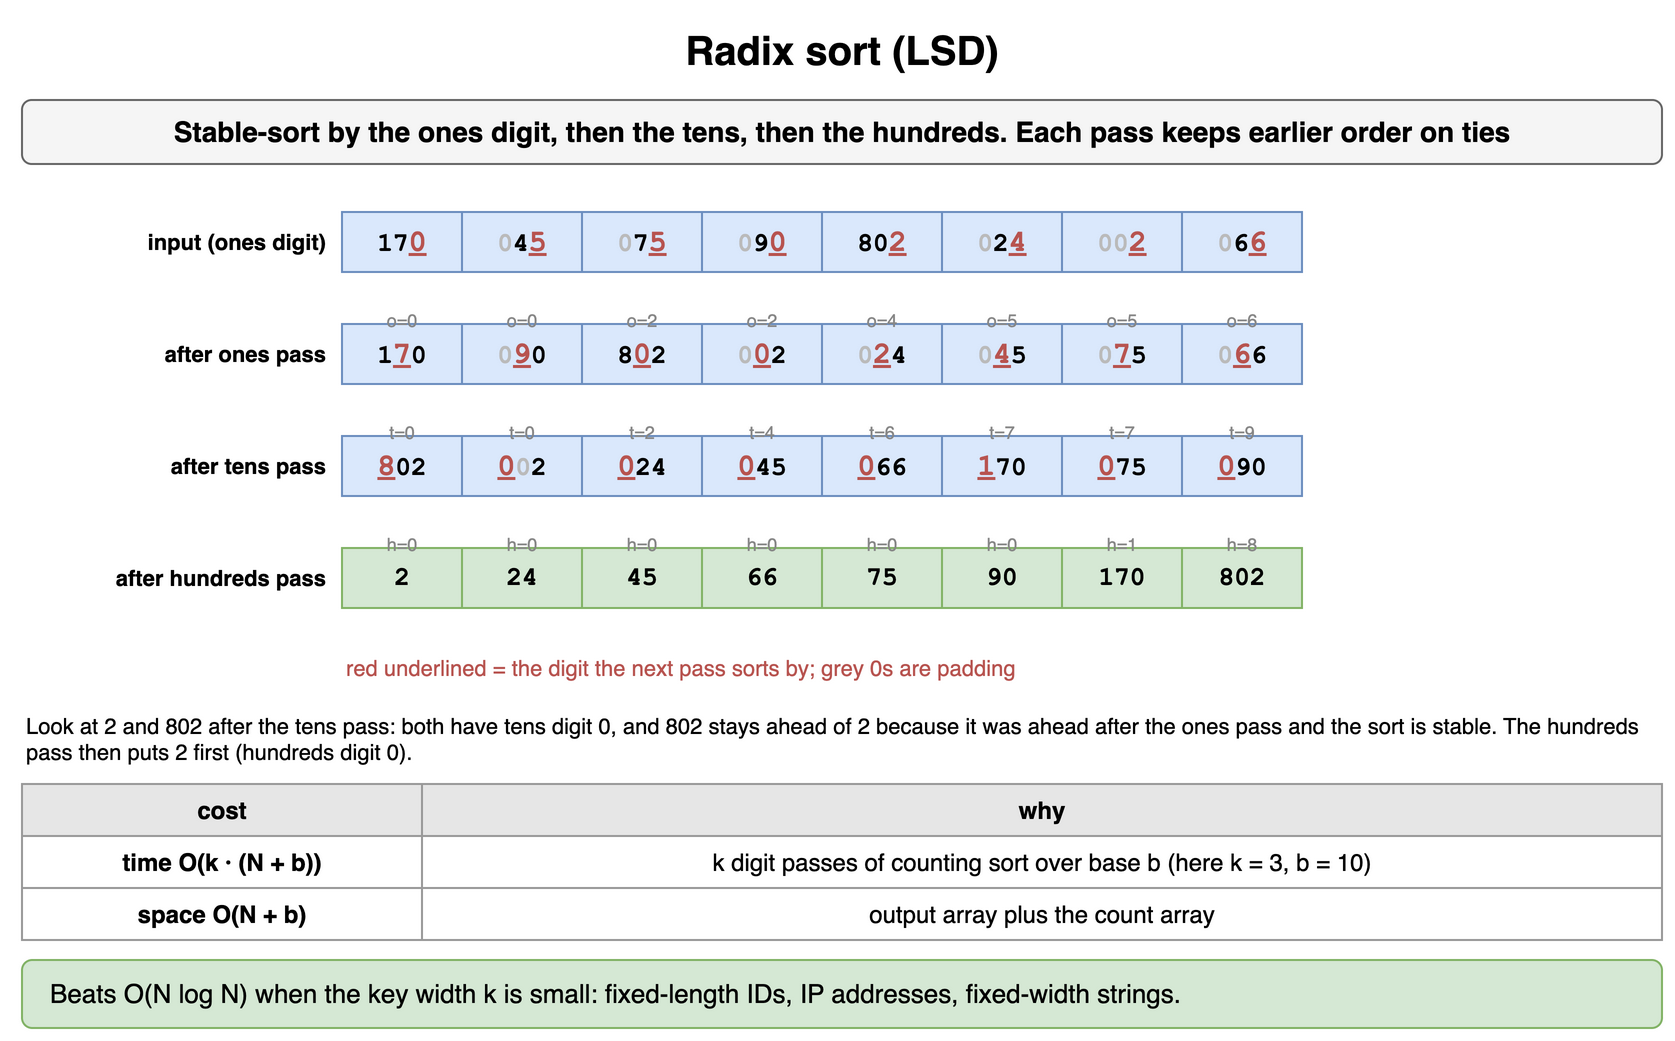

The diagram above was exported from draw.io. Its source (the exported page's mxGraphModel, read from the mxfile embedded in the PNG):
<mxGraphModel dx="900" dy="532" grid="1" gridSize="10" guides="1" tooltips="1" connect="1" arrows="1" fold="1" page="1" pageScale="1" pageWidth="900" pageHeight="532" math="0" shadow="0">
  <root>
    <mxCell id="0" />
    <mxCell id="1" parent="0" />
    <mxCell id="s91" value="Radix sort (LSD)" style="text;html=1;align=center;verticalAlign=middle;whiteSpace=wrap;fontSize=20;fontStyle=1;" vertex="1" parent="1">
      <mxGeometry x="40" y="10" width="820" height="30" as="geometry" />
    </mxCell>
    <mxCell id="s92" value="Stable-sort by the ones digit, then the tens, then the hundreds. Each pass keeps earlier order on ties" style="rounded=1;whiteSpace=wrap;html=1;fillColor=#f5f5f5;strokeColor=#666666;fontStyle=1;fontSize=14;" vertex="1" parent="1">
      <mxGeometry x="40" y="50" width="820" height="32" as="geometry" />
    </mxCell>
    <mxCell id="s93" value="input (ones digit)" style="text;html=1;whiteSpace=wrap;fontSize=11;align=right;verticalAlign=middle;fontStyle=1;" vertex="1" parent="1">
      <mxGeometry x="44" y="106" width="150" height="30" as="geometry" />
    </mxCell>
    <mxCell id="s94" value="17&lt;span style=&quot;color:#b85450;font-size:15px;&quot;&gt;&lt;u&gt;0&lt;/u&gt;&lt;/span&gt;" style="rounded=0;whiteSpace=wrap;html=1;fontFamily=Courier New;fontStyle=1;fontSize=13;fillColor=#dae8fc;strokeColor=#6c8ebf;" vertex="1" parent="1">
      <mxGeometry x="200" y="106" width="60" height="30" as="geometry" />
    </mxCell>
    <mxCell id="s95" value="&lt;span style=&quot;color:#bbbbbb;&quot;&gt;0&lt;/span&gt;4&lt;span style=&quot;color:#b85450;font-size:15px;&quot;&gt;&lt;u&gt;5&lt;/u&gt;&lt;/span&gt;" style="rounded=0;whiteSpace=wrap;html=1;fontFamily=Courier New;fontStyle=1;fontSize=13;fillColor=#dae8fc;strokeColor=#6c8ebf;" vertex="1" parent="1">
      <mxGeometry x="260" y="106" width="60" height="30" as="geometry" />
    </mxCell>
    <mxCell id="s96" value="&lt;span style=&quot;color:#bbbbbb;&quot;&gt;0&lt;/span&gt;7&lt;span style=&quot;color:#b85450;font-size:15px;&quot;&gt;&lt;u&gt;5&lt;/u&gt;&lt;/span&gt;" style="rounded=0;whiteSpace=wrap;html=1;fontFamily=Courier New;fontStyle=1;fontSize=13;fillColor=#dae8fc;strokeColor=#6c8ebf;" vertex="1" parent="1">
      <mxGeometry x="320" y="106" width="60" height="30" as="geometry" />
    </mxCell>
    <mxCell id="s97" value="&lt;span style=&quot;color:#bbbbbb;&quot;&gt;0&lt;/span&gt;9&lt;span style=&quot;color:#b85450;font-size:15px;&quot;&gt;&lt;u&gt;0&lt;/u&gt;&lt;/span&gt;" style="rounded=0;whiteSpace=wrap;html=1;fontFamily=Courier New;fontStyle=1;fontSize=13;fillColor=#dae8fc;strokeColor=#6c8ebf;" vertex="1" parent="1">
      <mxGeometry x="380" y="106" width="60" height="30" as="geometry" />
    </mxCell>
    <mxCell id="s98" value="80&lt;span style=&quot;color:#b85450;font-size:15px;&quot;&gt;&lt;u&gt;2&lt;/u&gt;&lt;/span&gt;" style="rounded=0;whiteSpace=wrap;html=1;fontFamily=Courier New;fontStyle=1;fontSize=13;fillColor=#dae8fc;strokeColor=#6c8ebf;" vertex="1" parent="1">
      <mxGeometry x="440" y="106" width="60" height="30" as="geometry" />
    </mxCell>
    <mxCell id="s99" value="&lt;span style=&quot;color:#bbbbbb;&quot;&gt;0&lt;/span&gt;2&lt;span style=&quot;color:#b85450;font-size:15px;&quot;&gt;&lt;u&gt;4&lt;/u&gt;&lt;/span&gt;" style="rounded=0;whiteSpace=wrap;html=1;fontFamily=Courier New;fontStyle=1;fontSize=13;fillColor=#dae8fc;strokeColor=#6c8ebf;" vertex="1" parent="1">
      <mxGeometry x="500" y="106" width="60" height="30" as="geometry" />
    </mxCell>
    <mxCell id="s910" value="&lt;span style=&quot;color:#bbbbbb;&quot;&gt;0&lt;/span&gt;&lt;span style=&quot;color:#bbbbbb;&quot;&gt;0&lt;/span&gt;&lt;span style=&quot;color:#b85450;font-size:15px;&quot;&gt;&lt;u&gt;2&lt;/u&gt;&lt;/span&gt;" style="rounded=0;whiteSpace=wrap;html=1;fontFamily=Courier New;fontStyle=1;fontSize=13;fillColor=#dae8fc;strokeColor=#6c8ebf;" vertex="1" parent="1">
      <mxGeometry x="560" y="106" width="60" height="30" as="geometry" />
    </mxCell>
    <mxCell id="s911" value="&lt;span style=&quot;color:#bbbbbb;&quot;&gt;0&lt;/span&gt;6&lt;span style=&quot;color:#b85450;font-size:15px;&quot;&gt;&lt;u&gt;6&lt;/u&gt;&lt;/span&gt;" style="rounded=0;whiteSpace=wrap;html=1;fontFamily=Courier New;fontStyle=1;fontSize=13;fillColor=#dae8fc;strokeColor=#6c8ebf;" vertex="1" parent="1">
      <mxGeometry x="620" y="106" width="60" height="30" as="geometry" />
    </mxCell>
    <mxCell id="s912" value="after ones pass" style="text;html=1;whiteSpace=wrap;fontSize=11;align=right;verticalAlign=middle;fontStyle=1;" vertex="1" parent="1">
      <mxGeometry x="44" y="162" width="150" height="30" as="geometry" />
    </mxCell>
    <mxCell id="s913" value="1&lt;span style=&quot;color:#b85450;font-size:15px;&quot;&gt;&lt;u&gt;7&lt;/u&gt;&lt;/span&gt;0" style="rounded=0;whiteSpace=wrap;html=1;fontFamily=Courier New;fontStyle=1;fontSize=13;fillColor=#dae8fc;strokeColor=#6c8ebf;" vertex="1" parent="1">
      <mxGeometry x="200" y="162" width="60" height="30" as="geometry" />
    </mxCell>
    <mxCell id="s914" value="&lt;span style=&quot;color:#bbbbbb;&quot;&gt;0&lt;/span&gt;&lt;span style=&quot;color:#b85450;font-size:15px;&quot;&gt;&lt;u&gt;9&lt;/u&gt;&lt;/span&gt;0" style="rounded=0;whiteSpace=wrap;html=1;fontFamily=Courier New;fontStyle=1;fontSize=13;fillColor=#dae8fc;strokeColor=#6c8ebf;" vertex="1" parent="1">
      <mxGeometry x="260" y="162" width="60" height="30" as="geometry" />
    </mxCell>
    <mxCell id="s915" value="8&lt;span style=&quot;color:#b85450;font-size:15px;&quot;&gt;&lt;u&gt;0&lt;/u&gt;&lt;/span&gt;2" style="rounded=0;whiteSpace=wrap;html=1;fontFamily=Courier New;fontStyle=1;fontSize=13;fillColor=#dae8fc;strokeColor=#6c8ebf;" vertex="1" parent="1">
      <mxGeometry x="320" y="162" width="60" height="30" as="geometry" />
    </mxCell>
    <mxCell id="s916" value="&lt;span style=&quot;color:#bbbbbb;&quot;&gt;0&lt;/span&gt;&lt;span style=&quot;color:#b85450;font-size:15px;&quot;&gt;&lt;u&gt;0&lt;/u&gt;&lt;/span&gt;2" style="rounded=0;whiteSpace=wrap;html=1;fontFamily=Courier New;fontStyle=1;fontSize=13;fillColor=#dae8fc;strokeColor=#6c8ebf;" vertex="1" parent="1">
      <mxGeometry x="380" y="162" width="60" height="30" as="geometry" />
    </mxCell>
    <mxCell id="s917" value="&lt;span style=&quot;color:#bbbbbb;&quot;&gt;0&lt;/span&gt;&lt;span style=&quot;color:#b85450;font-size:15px;&quot;&gt;&lt;u&gt;2&lt;/u&gt;&lt;/span&gt;4" style="rounded=0;whiteSpace=wrap;html=1;fontFamily=Courier New;fontStyle=1;fontSize=13;fillColor=#dae8fc;strokeColor=#6c8ebf;" vertex="1" parent="1">
      <mxGeometry x="440" y="162" width="60" height="30" as="geometry" />
    </mxCell>
    <mxCell id="s918" value="&lt;span style=&quot;color:#bbbbbb;&quot;&gt;0&lt;/span&gt;&lt;span style=&quot;color:#b85450;font-size:15px;&quot;&gt;&lt;u&gt;4&lt;/u&gt;&lt;/span&gt;5" style="rounded=0;whiteSpace=wrap;html=1;fontFamily=Courier New;fontStyle=1;fontSize=13;fillColor=#dae8fc;strokeColor=#6c8ebf;" vertex="1" parent="1">
      <mxGeometry x="500" y="162" width="60" height="30" as="geometry" />
    </mxCell>
    <mxCell id="s919" value="&lt;span style=&quot;color:#bbbbbb;&quot;&gt;0&lt;/span&gt;&lt;span style=&quot;color:#b85450;font-size:15px;&quot;&gt;&lt;u&gt;7&lt;/u&gt;&lt;/span&gt;5" style="rounded=0;whiteSpace=wrap;html=1;fontFamily=Courier New;fontStyle=1;fontSize=13;fillColor=#dae8fc;strokeColor=#6c8ebf;" vertex="1" parent="1">
      <mxGeometry x="560" y="162" width="60" height="30" as="geometry" />
    </mxCell>
    <mxCell id="s920" value="&lt;span style=&quot;color:#bbbbbb;&quot;&gt;0&lt;/span&gt;&lt;span style=&quot;color:#b85450;font-size:15px;&quot;&gt;&lt;u&gt;6&lt;/u&gt;&lt;/span&gt;6" style="rounded=0;whiteSpace=wrap;html=1;fontFamily=Courier New;fontStyle=1;fontSize=13;fillColor=#dae8fc;strokeColor=#6c8ebf;" vertex="1" parent="1">
      <mxGeometry x="620" y="162" width="60" height="30" as="geometry" />
    </mxCell>
    <mxCell id="s921" value="o=0" style="text;html=1;whiteSpace=wrap;fontSize=11;fontSize=9;align=center;fontColor=#888888;" vertex="1" parent="1">
      <mxGeometry x="200" y="148" width="60" height="13" as="geometry" />
    </mxCell>
    <mxCell id="s922" value="o=0" style="text;html=1;whiteSpace=wrap;fontSize=11;fontSize=9;align=center;fontColor=#888888;" vertex="1" parent="1">
      <mxGeometry x="260" y="148" width="60" height="13" as="geometry" />
    </mxCell>
    <mxCell id="s923" value="o=2" style="text;html=1;whiteSpace=wrap;fontSize=11;fontSize=9;align=center;fontColor=#888888;" vertex="1" parent="1">
      <mxGeometry x="320" y="148" width="60" height="13" as="geometry" />
    </mxCell>
    <mxCell id="s924" value="o=2" style="text;html=1;whiteSpace=wrap;fontSize=11;fontSize=9;align=center;fontColor=#888888;" vertex="1" parent="1">
      <mxGeometry x="380" y="148" width="60" height="13" as="geometry" />
    </mxCell>
    <mxCell id="s925" value="o=4" style="text;html=1;whiteSpace=wrap;fontSize=11;fontSize=9;align=center;fontColor=#888888;" vertex="1" parent="1">
      <mxGeometry x="440" y="148" width="60" height="13" as="geometry" />
    </mxCell>
    <mxCell id="s926" value="o=5" style="text;html=1;whiteSpace=wrap;fontSize=11;fontSize=9;align=center;fontColor=#888888;" vertex="1" parent="1">
      <mxGeometry x="500" y="148" width="60" height="13" as="geometry" />
    </mxCell>
    <mxCell id="s927" value="o=5" style="text;html=1;whiteSpace=wrap;fontSize=11;fontSize=9;align=center;fontColor=#888888;" vertex="1" parent="1">
      <mxGeometry x="560" y="148" width="60" height="13" as="geometry" />
    </mxCell>
    <mxCell id="s928" value="o=6" style="text;html=1;whiteSpace=wrap;fontSize=11;fontSize=9;align=center;fontColor=#888888;" vertex="1" parent="1">
      <mxGeometry x="620" y="148" width="60" height="13" as="geometry" />
    </mxCell>
    <mxCell id="s929" value="after tens pass" style="text;html=1;whiteSpace=wrap;fontSize=11;align=right;verticalAlign=middle;fontStyle=1;" vertex="1" parent="1">
      <mxGeometry x="44" y="218" width="150" height="30" as="geometry" />
    </mxCell>
    <mxCell id="s930" value="&lt;span style=&quot;color:#b85450;font-size:15px;&quot;&gt;&lt;u&gt;8&lt;/u&gt;&lt;/span&gt;02" style="rounded=0;whiteSpace=wrap;html=1;fontFamily=Courier New;fontStyle=1;fontSize=13;fillColor=#dae8fc;strokeColor=#6c8ebf;" vertex="1" parent="1">
      <mxGeometry x="200" y="218" width="60" height="30" as="geometry" />
    </mxCell>
    <mxCell id="s931" value="&lt;span style=&quot;color:#b85450;font-size:15px;&quot;&gt;&lt;u&gt;0&lt;/u&gt;&lt;/span&gt;&lt;span style=&quot;color:#bbbbbb;&quot;&gt;0&lt;/span&gt;2" style="rounded=0;whiteSpace=wrap;html=1;fontFamily=Courier New;fontStyle=1;fontSize=13;fillColor=#dae8fc;strokeColor=#6c8ebf;" vertex="1" parent="1">
      <mxGeometry x="260" y="218" width="60" height="30" as="geometry" />
    </mxCell>
    <mxCell id="s932" value="&lt;span style=&quot;color:#b85450;font-size:15px;&quot;&gt;&lt;u&gt;0&lt;/u&gt;&lt;/span&gt;24" style="rounded=0;whiteSpace=wrap;html=1;fontFamily=Courier New;fontStyle=1;fontSize=13;fillColor=#dae8fc;strokeColor=#6c8ebf;" vertex="1" parent="1">
      <mxGeometry x="320" y="218" width="60" height="30" as="geometry" />
    </mxCell>
    <mxCell id="s933" value="&lt;span style=&quot;color:#b85450;font-size:15px;&quot;&gt;&lt;u&gt;0&lt;/u&gt;&lt;/span&gt;45" style="rounded=0;whiteSpace=wrap;html=1;fontFamily=Courier New;fontStyle=1;fontSize=13;fillColor=#dae8fc;strokeColor=#6c8ebf;" vertex="1" parent="1">
      <mxGeometry x="380" y="218" width="60" height="30" as="geometry" />
    </mxCell>
    <mxCell id="s934" value="&lt;span style=&quot;color:#b85450;font-size:15px;&quot;&gt;&lt;u&gt;0&lt;/u&gt;&lt;/span&gt;66" style="rounded=0;whiteSpace=wrap;html=1;fontFamily=Courier New;fontStyle=1;fontSize=13;fillColor=#dae8fc;strokeColor=#6c8ebf;" vertex="1" parent="1">
      <mxGeometry x="440" y="218" width="60" height="30" as="geometry" />
    </mxCell>
    <mxCell id="s935" value="&lt;span style=&quot;color:#b85450;font-size:15px;&quot;&gt;&lt;u&gt;1&lt;/u&gt;&lt;/span&gt;70" style="rounded=0;whiteSpace=wrap;html=1;fontFamily=Courier New;fontStyle=1;fontSize=13;fillColor=#dae8fc;strokeColor=#6c8ebf;" vertex="1" parent="1">
      <mxGeometry x="500" y="218" width="60" height="30" as="geometry" />
    </mxCell>
    <mxCell id="s936" value="&lt;span style=&quot;color:#b85450;font-size:15px;&quot;&gt;&lt;u&gt;0&lt;/u&gt;&lt;/span&gt;75" style="rounded=0;whiteSpace=wrap;html=1;fontFamily=Courier New;fontStyle=1;fontSize=13;fillColor=#dae8fc;strokeColor=#6c8ebf;" vertex="1" parent="1">
      <mxGeometry x="560" y="218" width="60" height="30" as="geometry" />
    </mxCell>
    <mxCell id="s937" value="&lt;span style=&quot;color:#b85450;font-size:15px;&quot;&gt;&lt;u&gt;0&lt;/u&gt;&lt;/span&gt;90" style="rounded=0;whiteSpace=wrap;html=1;fontFamily=Courier New;fontStyle=1;fontSize=13;fillColor=#dae8fc;strokeColor=#6c8ebf;" vertex="1" parent="1">
      <mxGeometry x="620" y="218" width="60" height="30" as="geometry" />
    </mxCell>
    <mxCell id="s938" value="t=0" style="text;html=1;whiteSpace=wrap;fontSize=11;fontSize=9;align=center;fontColor=#888888;" vertex="1" parent="1">
      <mxGeometry x="200" y="204" width="60" height="13" as="geometry" />
    </mxCell>
    <mxCell id="s939" value="t=0" style="text;html=1;whiteSpace=wrap;fontSize=11;fontSize=9;align=center;fontColor=#888888;" vertex="1" parent="1">
      <mxGeometry x="260" y="204" width="60" height="13" as="geometry" />
    </mxCell>
    <mxCell id="s940" value="t=2" style="text;html=1;whiteSpace=wrap;fontSize=11;fontSize=9;align=center;fontColor=#888888;" vertex="1" parent="1">
      <mxGeometry x="320" y="204" width="60" height="13" as="geometry" />
    </mxCell>
    <mxCell id="s941" value="t=4" style="text;html=1;whiteSpace=wrap;fontSize=11;fontSize=9;align=center;fontColor=#888888;" vertex="1" parent="1">
      <mxGeometry x="380" y="204" width="60" height="13" as="geometry" />
    </mxCell>
    <mxCell id="s942" value="t=6" style="text;html=1;whiteSpace=wrap;fontSize=11;fontSize=9;align=center;fontColor=#888888;" vertex="1" parent="1">
      <mxGeometry x="440" y="204" width="60" height="13" as="geometry" />
    </mxCell>
    <mxCell id="s943" value="t=7" style="text;html=1;whiteSpace=wrap;fontSize=11;fontSize=9;align=center;fontColor=#888888;" vertex="1" parent="1">
      <mxGeometry x="500" y="204" width="60" height="13" as="geometry" />
    </mxCell>
    <mxCell id="s944" value="t=7" style="text;html=1;whiteSpace=wrap;fontSize=11;fontSize=9;align=center;fontColor=#888888;" vertex="1" parent="1">
      <mxGeometry x="560" y="204" width="60" height="13" as="geometry" />
    </mxCell>
    <mxCell id="s945" value="t=9" style="text;html=1;whiteSpace=wrap;fontSize=11;fontSize=9;align=center;fontColor=#888888;" vertex="1" parent="1">
      <mxGeometry x="620" y="204" width="60" height="13" as="geometry" />
    </mxCell>
    <mxCell id="s946" value="after hundreds pass" style="text;html=1;whiteSpace=wrap;fontSize=11;align=right;verticalAlign=middle;fontStyle=1;" vertex="1" parent="1">
      <mxGeometry x="44" y="274" width="150" height="30" as="geometry" />
    </mxCell>
    <mxCell id="s947" value="2" style="rounded=0;whiteSpace=wrap;html=1;fontFamily=Courier New;fontStyle=1;fontSize=13;fillColor=#d5e8d4;strokeColor=#82b366;" vertex="1" parent="1">
      <mxGeometry x="200" y="274" width="60" height="30" as="geometry" />
    </mxCell>
    <mxCell id="s948" value="24" style="rounded=0;whiteSpace=wrap;html=1;fontFamily=Courier New;fontStyle=1;fontSize=13;fillColor=#d5e8d4;strokeColor=#82b366;" vertex="1" parent="1">
      <mxGeometry x="260" y="274" width="60" height="30" as="geometry" />
    </mxCell>
    <mxCell id="s949" value="45" style="rounded=0;whiteSpace=wrap;html=1;fontFamily=Courier New;fontStyle=1;fontSize=13;fillColor=#d5e8d4;strokeColor=#82b366;" vertex="1" parent="1">
      <mxGeometry x="320" y="274" width="60" height="30" as="geometry" />
    </mxCell>
    <mxCell id="s950" value="66" style="rounded=0;whiteSpace=wrap;html=1;fontFamily=Courier New;fontStyle=1;fontSize=13;fillColor=#d5e8d4;strokeColor=#82b366;" vertex="1" parent="1">
      <mxGeometry x="380" y="274" width="60" height="30" as="geometry" />
    </mxCell>
    <mxCell id="s951" value="75" style="rounded=0;whiteSpace=wrap;html=1;fontFamily=Courier New;fontStyle=1;fontSize=13;fillColor=#d5e8d4;strokeColor=#82b366;" vertex="1" parent="1">
      <mxGeometry x="440" y="274" width="60" height="30" as="geometry" />
    </mxCell>
    <mxCell id="s952" value="90" style="rounded=0;whiteSpace=wrap;html=1;fontFamily=Courier New;fontStyle=1;fontSize=13;fillColor=#d5e8d4;strokeColor=#82b366;" vertex="1" parent="1">
      <mxGeometry x="500" y="274" width="60" height="30" as="geometry" />
    </mxCell>
    <mxCell id="s953" value="170" style="rounded=0;whiteSpace=wrap;html=1;fontFamily=Courier New;fontStyle=1;fontSize=13;fillColor=#d5e8d4;strokeColor=#82b366;" vertex="1" parent="1">
      <mxGeometry x="560" y="274" width="60" height="30" as="geometry" />
    </mxCell>
    <mxCell id="s954" value="802" style="rounded=0;whiteSpace=wrap;html=1;fontFamily=Courier New;fontStyle=1;fontSize=13;fillColor=#d5e8d4;strokeColor=#82b366;" vertex="1" parent="1">
      <mxGeometry x="620" y="274" width="60" height="30" as="geometry" />
    </mxCell>
    <mxCell id="s955" value="h=0" style="text;html=1;whiteSpace=wrap;fontSize=11;fontSize=9;align=center;fontColor=#888888;" vertex="1" parent="1">
      <mxGeometry x="200" y="260" width="60" height="13" as="geometry" />
    </mxCell>
    <mxCell id="s956" value="h=0" style="text;html=1;whiteSpace=wrap;fontSize=11;fontSize=9;align=center;fontColor=#888888;" vertex="1" parent="1">
      <mxGeometry x="260" y="260" width="60" height="13" as="geometry" />
    </mxCell>
    <mxCell id="s957" value="h=0" style="text;html=1;whiteSpace=wrap;fontSize=11;fontSize=9;align=center;fontColor=#888888;" vertex="1" parent="1">
      <mxGeometry x="320" y="260" width="60" height="13" as="geometry" />
    </mxCell>
    <mxCell id="s958" value="h=0" style="text;html=1;whiteSpace=wrap;fontSize=11;fontSize=9;align=center;fontColor=#888888;" vertex="1" parent="1">
      <mxGeometry x="380" y="260" width="60" height="13" as="geometry" />
    </mxCell>
    <mxCell id="s959" value="h=0" style="text;html=1;whiteSpace=wrap;fontSize=11;fontSize=9;align=center;fontColor=#888888;" vertex="1" parent="1">
      <mxGeometry x="440" y="260" width="60" height="13" as="geometry" />
    </mxCell>
    <mxCell id="s960" value="h=0" style="text;html=1;whiteSpace=wrap;fontSize=11;fontSize=9;align=center;fontColor=#888888;" vertex="1" parent="1">
      <mxGeometry x="500" y="260" width="60" height="13" as="geometry" />
    </mxCell>
    <mxCell id="s961" value="h=1" style="text;html=1;whiteSpace=wrap;fontSize=11;fontSize=9;align=center;fontColor=#888888;" vertex="1" parent="1">
      <mxGeometry x="560" y="260" width="60" height="13" as="geometry" />
    </mxCell>
    <mxCell id="s962" value="h=8" style="text;html=1;whiteSpace=wrap;fontSize=11;fontSize=9;align=center;fontColor=#888888;" vertex="1" parent="1">
      <mxGeometry x="620" y="260" width="60" height="13" as="geometry" />
    </mxCell>
    <mxCell id="s963" value="red underlined = the digit the next pass sorts by; grey 0s are padding" style="text;html=1;whiteSpace=wrap;fontSize=11;align=left;verticalAlign=middle;fontColor=#b85450;" vertex="1" parent="1">
      <mxGeometry x="200" y="324" width="400" height="20" as="geometry" />
    </mxCell>
    <mxCell id="s964" value="Look at 2 and 802 after the tens pass: both have tens digit 0, and 802 stays ahead of 2 because it was ahead after the ones pass and the sort is stable. The hundreds pass then puts 2 first (hundreds digit 0)." style="text;html=1;whiteSpace=wrap;fontSize=11;align=left;verticalAlign=top;" vertex="1" parent="1">
      <mxGeometry x="40" y="350" width="820" height="34" as="geometry" />
    </mxCell>
    <mxCell id="s965" value="cost" style="whiteSpace=wrap;html=1;fillColor=#e6e6e6;strokeColor=#999999;fontStyle=1;fontSize=12;" vertex="1" parent="1">
      <mxGeometry x="40" y="392" width="200" height="26" as="geometry" />
    </mxCell>
    <mxCell id="s966" value="why" style="whiteSpace=wrap;html=1;fillColor=#e6e6e6;strokeColor=#999999;fontStyle=1;fontSize=12;" vertex="1" parent="1">
      <mxGeometry x="240" y="392" width="620" height="26" as="geometry" />
    </mxCell>
    <mxCell id="s967" value="time O(k · (N + b))" style="whiteSpace=wrap;html=1;strokeColor=#999999;fontSize=12;fillColor=#ffffff;fontStyle=1;" vertex="1" parent="1">
      <mxGeometry x="40" y="418" width="200" height="26" as="geometry" />
    </mxCell>
    <mxCell id="s968" value="k digit passes of counting sort over base b (here k = 3, b = 10)" style="whiteSpace=wrap;html=1;strokeColor=#999999;fontSize=12;fillColor=#ffffff;" vertex="1" parent="1">
      <mxGeometry x="240" y="418" width="620" height="26" as="geometry" />
    </mxCell>
    <mxCell id="s969" value="space O(N + b)" style="whiteSpace=wrap;html=1;strokeColor=#999999;fontSize=12;fillColor=#ffffff;fontStyle=1;" vertex="1" parent="1">
      <mxGeometry x="40" y="444" width="200" height="26" as="geometry" />
    </mxCell>
    <mxCell id="s970" value="output array plus the count array" style="whiteSpace=wrap;html=1;strokeColor=#999999;fontSize=12;fillColor=#ffffff;" vertex="1" parent="1">
      <mxGeometry x="240" y="444" width="620" height="26" as="geometry" />
    </mxCell>
    <mxCell id="s971" value="Beats O(N log N) when the key width k is small: fixed-length IDs, IP addresses, fixed-width strings." style="rounded=1;whiteSpace=wrap;html=1;fillColor=#d5e8d4;strokeColor=#82b366;fontSize=13;align=left;spacingLeft=12;" vertex="1" parent="1">
      <mxGeometry x="40" y="480" width="820" height="34" as="geometry" />
    </mxCell>
  </root>
</mxGraphModel>